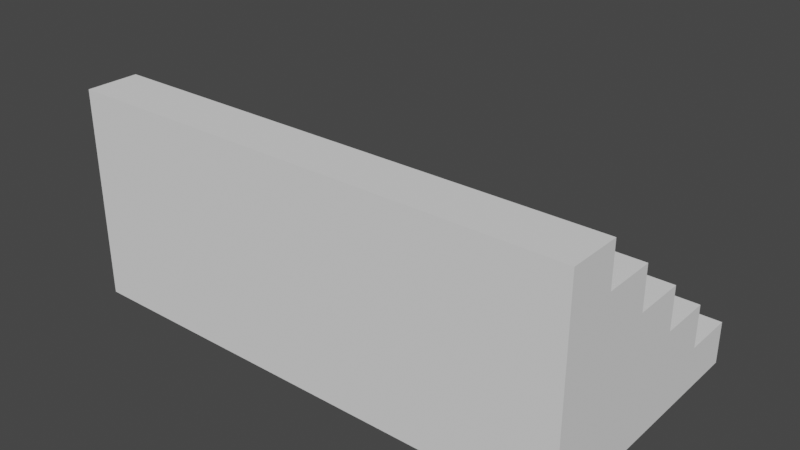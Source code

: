 # Source: Stairs.blend  (saved by Blender 2.80.75; exported with 4.5.12 LTS)
import bpy
from mathutils import Matrix  # noqa: F401  (used for matrix-valued properties, if any)

bpy.ops.wm.read_factory_settings(use_empty=True)
scene = bpy.context.scene
scene.name = 'Scene'

# ---- collections
col_collection = bpy.data.collections.new('Collection'); scene.collection.children.link(col_collection)

# ---- world
world_world = bpy.data.worlds.new('World'); scene.world = world_world
world_world.use_nodes = True; world_world.node_tree.nodes.clear()
_N = world_world.node_tree.nodes; _L = world_world.node_tree.links
n0 = _N.new('ShaderNodeOutputWorld'); n0.name = 'World Output'; n0.location = (300, 300)
n1 = _N.new('ShaderNodeBackground'); n1.name = 'Background'; n1.location = (10, 300)
n1.inputs[0].default_value = (0.05088, 0.05088, 0.05088, 1.0)
_L.new(n1.outputs[0], n0.inputs[0])
n0.is_active_output = True
world_world.color = (0.05088, 0.05088, 0.05088)
world_world.use_sun_shadow = False
world_world.sun_shadow_jitter_overblur = 0.0

# ---- meshes
me_building_001_mesh_001 = bpy.data.meshes.new('building_001_mesh.001')
me_building_001_mesh_001.from_pydata([(0.725, -0.2812, 0.3), (0.725, -0.2812, 0.18), (-0.725, -0.2812, 0.3), (-0.725, -0.2812, 0.18), (0.725, -0.1312, 0.18), (-0.725, -0.1312, 0.18), (-0.725, -0.1312, 0.3), (0.725, -0.1312, 0.3), (-0.725, -0.2812, 0.06), (-0.725, -0.2812, -0.06), (0.725, -0.2812, 0.06), (0.725, 0.01875, 0.18), (0.725, 0.01875, 0.06), (-0.725, 0.01875, 0.06), (-0.725, 0.01875, 0.18), (-0.725, -0.2812, -0.18), (0.725, -0.2812, -0.06), (0.725, 0.1688, 0.06), (0.725, 0.1688, -0.06), (-0.725, 0.1688, -0.06), (-0.725, 0.1688, 0.06), (-0.725, -0.2812, -0.3), (0.725, -0.2812, -0.18), (0.725, 0.3188, -0.06), (0.725, 0.3188, -0.18), (-0.725, 0.3188, -0.18), (-0.725, 0.3188, -0.06), (0.725, -0.2812, -0.3), (0.725, 0.4688, -0.18), (0.725, 0.4688, -0.3), (-0.725, 0.4688, -0.3), (-0.725, 0.4688, -0.18)], [], [(10, 12, 11, 4, 1), (4, 5, 6, 7), (11, 12, 13, 14), (2, 6, 5, 3), (0, 7, 6, 2), (1, 4, 7, 0), (17, 18, 19, 20), (5, 14, 13, 8, 3), (22, 24, 23, 18, 16), (23, 24, 25, 26), (16, 18, 17, 12, 10), (13, 20, 19, 9, 8), (4, 11, 14, 5), (19, 26, 25, 15, 9), (25, 31, 30, 21, 15), (28, 29, 30, 31), (12, 17, 20, 13), (27, 29, 28, 24, 22), (21, 30, 29, 27), (18, 23, 26, 19), (24, 28, 31, 25), (0, 2, 3, 8, 9, 15, 21, 27, 22, 16, 10, 1)])
_uv = me_building_001_mesh_001.uv_layers.new(name='UVMap')
_uv.uv.foreach_set('vector', [0.6812, 0.485, 0.6812, 0.485, 0.6812, 0.485, 0.6812, 0.485, 0.6812, 0.485, 0.6812, 0.485, 0.3187, 0.485, 0.3187, 0.515, 0.6812, 0.515, 0.6812, 0.485, 0.6812, 0.485, 0.3187, 0.485, 0.3187, 0.485, 0.3187, 0.515, 0.3187, 0.515, 0.3187, 0.485, 0.3187, 0.485, 0.6812, 0.515, 0.6812, 0.515, 0.3187, 0.515, 0.3187, 0.515, 0.6812, 0.485, 0.6812, 0.485, 0.6812, 0.515, 0.6812, 0.515, 0.6812, 0.485, 0.6812, 0.485, 0.3187, 0.485, 0.3187, 0.485, 0.3187, 0.485, 0.3187, 0.485, 0.3187, 0.485, 0.3187, 0.485, 0.3187, 0.485, 0.6812, 0.485, 0.6812, 0.485, 0.6812, 0.485, 0.6812, 0.485, 0.6812, 0.485, 0.6812, 0.485, 0.6812, 0.485, 0.3187, 0.485, 0.3187, 0.485, 0.6812, 0.485, 0.6812, 0.485, 0.6812, 0.485, 0.6812, 0.485, 0.6812, 0.485, 0.3187, 0.485, 0.3187, 0.485, 0.3187, 0.485, 0.3187, 0.485, 0.3187, 0.485, 0.6812, 0.485, 0.6812, 0.485, 0.3187, 0.485, 0.3187, 0.485, 0.3187, 0.485, 0.3187, 0.485, 0.3187, 0.485, 0.3187, 0.485, 0.3187, 0.485, 0.3187, 0.485, 0.3187, 0.485, 0.3187, 0.485, 0.3187, 0.485, 0.3187, 0.485, 0.6812, 0.485, 0.6812, 0.485, 0.3187, 0.485, 0.3187, 0.485, 0.6812, 0.485, 0.6812, 0.485, 0.3187, 0.485, 0.3187, 0.485, 0.6812, 0.485, 0.6812, 0.485, 0.6812, 0.485, 0.6812, 0.485, 0.6812, 0.485, 0.3187, 0.485, 0.3187, 0.485, 0.6812, 0.485, 0.6812, 0.485, 0.6812, 0.485, 0.6812, 0.485, 0.3187, 0.485, 0.3187, 0.485, 0.6812, 0.485, 0.6812, 0.485, 0.3187, 0.485, 0.3187, 0.485, 0.6812, 0.515, 0.3187, 0.515, 0.3187, 0.485, 0.3187, 0.485, 0.3187, 0.485, 0.3187, 0.485, 0.3187, 0.485, 0.6812, 0.485, 0.6812, 0.485, 0.6812, 0.485, 0.6812, 0.485, 0.6812, 0.485])
_ca = me_building_001_mesh_001.color_attributes.new('Col', 'BYTE_COLOR', 'CORNER')
_ca.data.foreach_set('color', [0.5583, 0.5776, 0.521, 1.0, 0.5583, 0.5776, 0.521, 1.0, 0.5583, 0.5776, 0.521, 1.0, 0.5583, 0.5776, 0.521, 1.0, 0.5583, 0.5776, 0.521, 1.0, 0.5583, 0.5776, 0.521, 1.0, 0.5583, 0.5776, 0.521, 1.0, 0.5583, 0.5776, 0.521, 1.0, 0.5583, 0.5776, 0.521, 1.0, 0.5583, 0.5776, 0.521, 1.0, 0.5583, 0.5776, 0.521, 1.0, 0.5583, 0.5776, 0.521, 1.0, 0.5583, 0.5776, 0.521, 1.0, 0.5583, 0.5776, 0.521, 1.0, 0.5583, 0.5776, 0.521, 1.0, 0.5583, 0.5776, 0.521, 1.0, 0.5583, 0.5776, 0.521, 1.0, 0.5583, 0.5776, 0.521, 1.0, 0.5583, 0.5776, 0.521, 1.0, 0.5583, 0.5776, 0.521, 1.0, 0.5583, 0.5776, 0.521, 1.0, 0.5583, 0.5776, 0.521, 1.0, 0.5583, 0.5776, 0.521, 1.0, 0.5583, 0.5776, 0.521, 1.0, 0.5583, 0.5776, 0.521, 1.0, 0.5583, 0.5776, 0.521, 1.0, 0.5583, 0.5776, 0.521, 1.0, 0.5583, 0.5776, 0.521, 1.0, 0.5583, 0.5776, 0.521, 1.0, 0.5583, 0.5776, 0.521, 1.0, 0.5583, 0.5776, 0.521, 1.0, 0.5583, 0.5776, 0.521, 1.0, 0.5583, 0.5776, 0.521, 1.0, 0.5583, 0.5776, 0.521, 1.0, 0.5583, 0.5776, 0.521, 1.0, 0.5583, 0.5776, 0.521, 1.0, 0.5583, 0.5776, 0.521, 1.0, 0.5583, 0.5776, 0.521, 1.0, 0.5583, 0.5776, 0.521, 1.0, 0.5583, 0.5776, 0.521, 1.0, 0.5583, 0.5776, 0.521, 1.0, 0.5583, 0.5776, 0.521, 1.0, 0.5583, 0.5776, 0.521, 1.0, 0.5583, 0.5776, 0.521, 1.0, 0.5583, 0.5776, 0.521, 1.0, 0.5583, 0.5776, 0.521, 1.0, 0.5583, 0.5776, 0.521, 1.0, 0.5583, 0.5776, 0.521, 1.0, 0.5583, 0.5776, 0.521, 1.0, 0.5583, 0.5776, 0.521, 1.0, 0.5583, 0.5776, 0.521, 1.0, 0.5583, 0.5776, 0.521, 1.0, 0.5583, 0.5776, 0.521, 1.0, 0.5583, 0.5776, 0.521, 1.0, 0.5583, 0.5776, 0.521, 1.0, 0.5583, 0.5776, 0.521, 1.0, 0.5583, 0.5776, 0.521, 1.0, 0.5583, 0.5776, 0.521, 1.0, 0.5583, 0.5776, 0.521, 1.0, 0.5583, 0.5776, 0.521, 1.0, 0.5583, 0.5776, 0.521, 1.0, 0.5583, 0.5776, 0.521, 1.0, 0.5583, 0.5776, 0.521, 1.0, 0.5583, 0.5776, 0.521, 1.0, 0.5583, 0.5776, 0.521, 1.0, 0.5583, 0.5776, 0.521, 1.0, 0.5583, 0.5776, 0.521, 1.0, 0.5583, 0.5776, 0.521, 1.0, 0.5583, 0.5776, 0.521, 1.0, 0.5583, 0.5776, 0.521, 1.0, 0.5583, 0.5776, 0.521, 1.0, 0.5583, 0.5776, 0.521, 1.0, 0.5583, 0.5776, 0.521, 1.0, 0.5583, 0.5776, 0.521, 1.0, 0.5583, 0.5776, 0.521, 1.0, 0.5583, 0.5776, 0.521, 1.0, 0.5583, 0.5776, 0.521, 1.0, 0.5583, 0.5776, 0.521, 1.0, 0.5583, 0.5776, 0.521, 1.0, 0.5583, 0.5776, 0.521, 1.0, 0.5583, 0.5776, 0.521, 1.0, 0.5583, 0.5776, 0.521, 1.0, 0.5583, 0.5776, 0.521, 1.0, 0.5583, 0.5776, 0.521, 1.0, 0.5583, 0.5776, 0.521, 1.0, 0.5583, 0.5776, 0.521, 1.0, 0.5583, 0.5776, 0.521, 1.0, 0.5583, 0.5776, 0.521, 1.0, 0.5583, 0.5776, 0.521, 1.0, 0.5583, 0.5776, 0.521, 1.0, 0.5583, 0.5776, 0.521, 1.0, 0.5583, 0.5776, 0.521, 1.0, 0.5583, 0.5776, 0.521, 1.0, 0.5583, 0.5776, 0.521, 1.0, 0.5583, 0.5776, 0.521, 1.0, 0.5583, 0.5776, 0.521, 1.0, 0.5583, 0.5776, 0.521, 1.0, 0.5583, 0.5776, 0.521, 1.0, 0.5583, 0.5776, 0.521, 1.0, 0.5583, 0.5776, 0.521, 1.0, 0.5583, 0.5776, 0.521, 1.0, 0.5583, 0.5776, 0.521, 1.0, 0.5583, 0.5776, 0.521, 1.0, 0.5583, 0.5776, 0.521, 1.0])
me_building_001_mesh_001.use_remesh_preserve_volume = False
me_building_001_mesh_001.use_remesh_preserve_attributes = False
me_building_001_mesh_001.use_mirror_vertex_groups = False
me_building_001_mesh_001.use_paint_bone_selection = False
me_building_001_mesh_001.use_paint_mask = True
me_building_001_mesh_001.update()

# ---- objects
ob_building_001_001 = bpy.data.objects.new('building_001.001', me_building_001_mesh_001)

# ---- transforms, parenting, visibility, modifiers, constraints
ob_building_001_001.location = (0.0, -0.09128, 0.3845)
ob_building_001_001.lineart.crease_threshold = 0.0

# ---- collection membership
scene.collection.objects.link(ob_building_001_001)

# ---- scene / render settings (as saved in the file)
scene.frame_start = 1; scene.frame_end = 250; scene.frame_set(1)
scene.render.engine = 'BLENDER_EEVEE_NEXT'
scene.cycles.use_denoising = False
scene.cycles.samples = 128
scene.cycles.sampling_pattern = 'TABULATED_SOBOL'
scene.cycles.use_adaptive_sampling = False
scene.cycles.use_light_tree = False
scene.view_settings.view_transform = 'Filmic'
bpy.context.view_layer.update()

# ---- added for rendering (the .blend has no active camera and no usable light): camera, sun
cam_auto = bpy.data.cameras.new('AutoCamera')
cam_auto.lens = 50.0
cam_auto.sensor_width = 36.0
cam_auto.clip_end = 1000.0
ob_auto_camera = bpy.data.objects.new('AutoCamera', cam_auto)
scene.collection.objects.link(ob_auto_camera)
ob_auto_camera.location = (1.6092, -1.92857, 1.6719)
ob_auto_camera.rotation_euler = (1.09748, -7.21219e-08, 0.694738)
scene.camera = ob_auto_camera
light_auto_sun = bpy.data.lights.new('AutoSun', 'SUN')
light_auto_sun.energy = 3.0
light_auto_sun.angle = 0.0523599
ob_auto_sun = bpy.data.objects.new('AutoSun', light_auto_sun)
scene.collection.objects.link(ob_auto_sun)
ob_auto_sun.rotation_euler = (0.872665, 0.174533, 0.523599)
bpy.context.view_layer.update()

